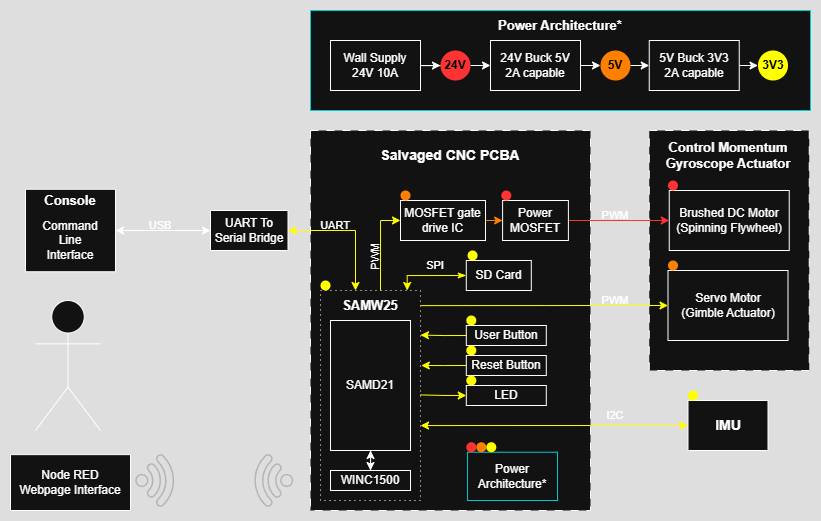

The diagram above was exported from draw.io. Its source (the exported page's mxGraphModel, read from the mxfile embedded in the PNG):
<mxGraphModel dx="1671" dy="1204" grid="1" gridSize="10" guides="1" tooltips="1" connect="1" arrows="1" fold="1" page="1" pageScale="1" pageWidth="850" pageHeight="1100" math="0" shadow="0">
  <root>
    <mxCell id="0" />
    <mxCell id="1" parent="0" />
    <mxCell id="OW7g6tEufCx2NIy_bn_X-10" value="" style="rounded=0;whiteSpace=wrap;html=1;dashed=1;dashPattern=8 8;" parent="1" vertex="1">
      <mxGeometry x="618.75" y="160" width="160" height="240" as="geometry" />
    </mxCell>
    <mxCell id="OW7g6tEufCx2NIy_bn_X-14" value="" style="group" parent="1" vertex="1" connectable="0">
      <mxGeometry x="637.5" y="300" width="120" height="70" as="geometry" />
    </mxCell>
    <mxCell id="OW7g6tEufCx2NIy_bn_X-8" value="" style="rounded=0;whiteSpace=wrap;html=1;" parent="OW7g6tEufCx2NIy_bn_X-14" vertex="1">
      <mxGeometry width="120" height="70" as="geometry" />
    </mxCell>
    <mxCell id="OW7g6tEufCx2NIy_bn_X-9" value="Servo Motor&lt;div&gt;(Gimble Actuator)&lt;/div&gt;" style="text;html=1;align=center;verticalAlign=middle;whiteSpace=wrap;rounded=0;" parent="OW7g6tEufCx2NIy_bn_X-14" vertex="1">
      <mxGeometry x="10" y="26.25" width="100" height="17.5" as="geometry" />
    </mxCell>
    <mxCell id="OW7g6tEufCx2NIy_bn_X-17" value="&lt;b&gt;&lt;font style=&quot;font-size: 13px;&quot;&gt;Control Momentum Gyroscope Actuator&lt;/font&gt;&lt;/b&gt;" style="text;html=1;align=center;verticalAlign=middle;whiteSpace=wrap;rounded=0;" parent="1" vertex="1">
      <mxGeometry x="618.75" y="170" width="157.5" height="30" as="geometry" />
    </mxCell>
    <mxCell id="OW7g6tEufCx2NIy_bn_X-18" value="" style="group" parent="1" vertex="1" connectable="0">
      <mxGeometry x="657.5" y="430" width="80" height="50" as="geometry" />
    </mxCell>
    <mxCell id="OW7g6tEufCx2NIy_bn_X-19" value="" style="rounded=0;whiteSpace=wrap;html=1;" parent="OW7g6tEufCx2NIy_bn_X-18" vertex="1">
      <mxGeometry width="80" height="50" as="geometry" />
    </mxCell>
    <mxCell id="OW7g6tEufCx2NIy_bn_X-20" value="&lt;b&gt;&lt;font style=&quot;font-size: 14px;&quot;&gt;IMU&lt;/font&gt;&lt;/b&gt;" style="text;html=1;align=center;verticalAlign=middle;whiteSpace=wrap;rounded=0;" parent="OW7g6tEufCx2NIy_bn_X-18" vertex="1">
      <mxGeometry x="20" y="18.75" width="40" height="12.5" as="geometry" />
    </mxCell>
    <mxCell id="OW7g6tEufCx2NIy_bn_X-159" value="" style="ellipse;whiteSpace=wrap;html=1;aspect=fixed;fillColor=light-dark(#FFFFFF,#FFFF00);strokeColor=none;" parent="OW7g6tEufCx2NIy_bn_X-18" vertex="1">
      <mxGeometry y="-10" width="10" height="10" as="geometry" />
    </mxCell>
    <mxCell id="OW7g6tEufCx2NIy_bn_X-11" value="" style="rounded=0;whiteSpace=wrap;html=1;" parent="1" vertex="1">
      <mxGeometry x="638.75" y="220" width="120" height="60" as="geometry" />
    </mxCell>
    <mxCell id="OW7g6tEufCx2NIy_bn_X-12" value="Brushed DC Motor&lt;div&gt;(Spinning Flywheel)&lt;/div&gt;" style="text;html=1;align=center;verticalAlign=middle;whiteSpace=wrap;rounded=0;container=0;" parent="1" vertex="1">
      <mxGeometry x="638.75" y="235" width="120" height="30" as="geometry" />
    </mxCell>
    <mxCell id="OW7g6tEufCx2NIy_bn_X-70" value="" style="rounded=0;whiteSpace=wrap;html=1;strokeColor=light-dark(#000000,#00CCCC);" parent="1" vertex="1">
      <mxGeometry x="280" y="40" width="500" height="100" as="geometry" />
    </mxCell>
    <mxCell id="OW7g6tEufCx2NIy_bn_X-71" value="&lt;b&gt;&lt;font style=&quot;font-size: 13px;&quot;&gt;Power Architecture*&lt;/font&gt;&lt;/b&gt;" style="text;html=1;align=center;verticalAlign=middle;whiteSpace=wrap;rounded=0;" parent="1" vertex="1">
      <mxGeometry x="465" y="40" width="130" height="30" as="geometry" />
    </mxCell>
    <mxCell id="OW7g6tEufCx2NIy_bn_X-82" style="edgeStyle=orthogonalEdgeStyle;rounded=0;orthogonalLoop=1;jettySize=auto;html=1;exitX=1;exitY=0.5;exitDx=0;exitDy=0;" parent="1" source="OW7g6tEufCx2NIy_bn_X-75" target="OW7g6tEufCx2NIy_bn_X-79" edge="1">
      <mxGeometry relative="1" as="geometry" />
    </mxCell>
    <mxCell id="OW7g6tEufCx2NIy_bn_X-75" value="Wall Supply&lt;div&gt;24V 10A&lt;/div&gt;" style="rounded=0;whiteSpace=wrap;html=1;" parent="1" vertex="1">
      <mxGeometry x="300" y="70" width="90" height="50" as="geometry" />
    </mxCell>
    <mxCell id="OW7g6tEufCx2NIy_bn_X-84" style="edgeStyle=orthogonalEdgeStyle;rounded=0;orthogonalLoop=1;jettySize=auto;html=1;exitX=1;exitY=0.5;exitDx=0;exitDy=0;entryX=0;entryY=0.5;entryDx=0;entryDy=0;" parent="1" source="OW7g6tEufCx2NIy_bn_X-76" target="OW7g6tEufCx2NIy_bn_X-80" edge="1">
      <mxGeometry relative="1" as="geometry" />
    </mxCell>
    <mxCell id="OW7g6tEufCx2NIy_bn_X-76" value="24V Buck 5V&lt;div&gt;2A capable&lt;/div&gt;" style="rounded=0;whiteSpace=wrap;html=1;" parent="1" vertex="1">
      <mxGeometry x="460" y="70" width="90" height="50" as="geometry" />
    </mxCell>
    <mxCell id="OW7g6tEufCx2NIy_bn_X-86" style="edgeStyle=orthogonalEdgeStyle;rounded=0;orthogonalLoop=1;jettySize=auto;html=1;exitX=1;exitY=0.5;exitDx=0;exitDy=0;entryX=0;entryY=0.5;entryDx=0;entryDy=0;" parent="1" source="OW7g6tEufCx2NIy_bn_X-77" target="OW7g6tEufCx2NIy_bn_X-81" edge="1">
      <mxGeometry relative="1" as="geometry" />
    </mxCell>
    <mxCell id="OW7g6tEufCx2NIy_bn_X-77" value="5V Buck 3V3&lt;div&gt;2A capable&lt;/div&gt;" style="rounded=0;whiteSpace=wrap;html=1;" parent="1" vertex="1">
      <mxGeometry x="618.75" y="70" width="90" height="50" as="geometry" />
    </mxCell>
    <mxCell id="OW7g6tEufCx2NIy_bn_X-83" style="edgeStyle=orthogonalEdgeStyle;rounded=0;orthogonalLoop=1;jettySize=auto;html=1;exitX=1;exitY=0.5;exitDx=0;exitDy=0;entryX=0;entryY=0.5;entryDx=0;entryDy=0;" parent="1" source="OW7g6tEufCx2NIy_bn_X-79" target="OW7g6tEufCx2NIy_bn_X-76" edge="1">
      <mxGeometry relative="1" as="geometry" />
    </mxCell>
    <mxCell id="OW7g6tEufCx2NIy_bn_X-79" value="&lt;b&gt;24V&lt;/b&gt;" style="ellipse;whiteSpace=wrap;html=1;aspect=fixed;fillColor=light-dark(#FFFFFF,#FF3333);strokeColor=none;fontColor=light-dark(#000000,#000000);" parent="1" vertex="1">
      <mxGeometry x="410" y="80" width="30" height="30" as="geometry" />
    </mxCell>
    <mxCell id="OW7g6tEufCx2NIy_bn_X-85" style="edgeStyle=orthogonalEdgeStyle;rounded=0;orthogonalLoop=1;jettySize=auto;html=1;exitX=1;exitY=0.5;exitDx=0;exitDy=0;entryX=0;entryY=0.5;entryDx=0;entryDy=0;" parent="1" source="OW7g6tEufCx2NIy_bn_X-80" target="OW7g6tEufCx2NIy_bn_X-77" edge="1">
      <mxGeometry relative="1" as="geometry" />
    </mxCell>
    <mxCell id="OW7g6tEufCx2NIy_bn_X-80" value="&lt;font style=&quot;color: light-dark(rgb(0, 0, 0), rgb(0, 0, 0));&quot;&gt;&lt;b&gt;5V&lt;/b&gt;&lt;/font&gt;" style="ellipse;whiteSpace=wrap;html=1;aspect=fixed;fillColor=light-dark(#FFFFFF,#FF8000);strokeColor=none;" parent="1" vertex="1">
      <mxGeometry x="570" y="80" width="30" height="30" as="geometry" />
    </mxCell>
    <mxCell id="OW7g6tEufCx2NIy_bn_X-81" value="&lt;font style=&quot;color: light-dark(rgb(0, 0, 0), rgb(0, 0, 0));&quot;&gt;&lt;b&gt;3V3&lt;/b&gt;&lt;/font&gt;" style="ellipse;whiteSpace=wrap;html=1;aspect=fixed;fillColor=light-dark(#FFFFFF,#FFFF00);strokeColor=none;" parent="1" vertex="1">
      <mxGeometry x="727.5" y="80" width="30" height="30" as="geometry" />
    </mxCell>
    <mxCell id="OW7g6tEufCx2NIy_bn_X-31" value="" style="sketch=0;pointerEvents=1;shadow=0;dashed=0;html=1;strokeColor=none;fillColor=#434445;aspect=fixed;labelPosition=center;verticalLabelPosition=bottom;verticalAlign=top;align=center;outlineConnect=0;shape=mxgraph.vvd.wi_fi;rotation=225;container=0;" parent="1" vertex="1">
      <mxGeometry x="217.5" y="490" width="40" height="40" as="geometry" />
    </mxCell>
    <mxCell id="OW7g6tEufCx2NIy_bn_X-140" value="&lt;font style=&quot;font-size: 11px;&quot;&gt;PWM&lt;/font&gt;" style="text;html=1;align=center;verticalAlign=middle;whiteSpace=wrap;rounded=0;container=0;" parent="1" vertex="1">
      <mxGeometry x="310" y="290" width="30" height="20" as="geometry" />
    </mxCell>
    <mxCell id="OW7g6tEufCx2NIy_bn_X-2" value="" style="rounded=0;whiteSpace=wrap;html=1;dashed=1;dashPattern=8 8;" parent="1" vertex="1">
      <mxGeometry x="280" y="160" width="280" height="380" as="geometry" />
    </mxCell>
    <mxCell id="OW7g6tEufCx2NIy_bn_X-4" value="&lt;b&gt;&lt;font style=&quot;font-size: 14px;&quot;&gt;Salvaged CNC PCBA&lt;/font&gt;&lt;/b&gt;" style="text;html=1;align=center;verticalAlign=middle;whiteSpace=wrap;rounded=0;" parent="1" vertex="1">
      <mxGeometry x="341.25" y="175" width="157.5" height="20" as="geometry" />
    </mxCell>
    <mxCell id="OW7g6tEufCx2NIy_bn_X-41" value="" style="rounded=0;whiteSpace=wrap;html=1;dashed=1;dashPattern=1 4;" parent="1" vertex="1">
      <mxGeometry x="290" y="320" width="100" height="210" as="geometry" />
    </mxCell>
    <mxCell id="OW7g6tEufCx2NIy_bn_X-47" value="&lt;b&gt;&lt;font style=&quot;font-size: 13px;&quot;&gt;SAMW25&lt;/font&gt;&lt;/b&gt;" style="text;html=1;align=center;verticalAlign=middle;whiteSpace=wrap;rounded=0;" parent="1" vertex="1">
      <mxGeometry x="310" y="320" width="60" height="30" as="geometry" />
    </mxCell>
    <mxCell id="OW7g6tEufCx2NIy_bn_X-54" style="edgeStyle=orthogonalEdgeStyle;rounded=0;orthogonalLoop=1;jettySize=auto;html=1;entryX=0;entryY=0.5;entryDx=0;entryDy=0;strokeColor=light-dark(#FFFFFF,#FFFF00);" parent="1" target="OW7g6tEufCx2NIy_bn_X-36" edge="1">
      <mxGeometry relative="1" as="geometry">
        <mxPoint x="350" y="320" as="sourcePoint" />
        <mxPoint x="340.01" y="235" as="targetPoint" />
        <Array as="points">
          <mxPoint x="350" y="320" />
          <mxPoint x="350" y="250" />
        </Array>
      </mxGeometry>
    </mxCell>
    <mxCell id="OW7g6tEufCx2NIy_bn_X-149" style="edgeStyle=orthogonalEdgeStyle;rounded=0;orthogonalLoop=1;jettySize=auto;html=1;entryX=0;entryY=0.5;entryDx=0;entryDy=0;exitX=0.992;exitY=0.418;exitDx=0;exitDy=0;exitPerimeter=0;strokeColor=light-dark(#FFFFFF,#FFFF00);" parent="1" target="OW7g6tEufCx2NIy_bn_X-148" edge="1">
      <mxGeometry relative="1" as="geometry">
        <mxPoint x="390.00000000000006" y="424.4200000000001" as="sourcePoint" />
      </mxGeometry>
    </mxCell>
    <mxCell id="OW7g6tEufCx2NIy_bn_X-48" value="SAMD21" style="rounded=0;whiteSpace=wrap;html=1;" parent="1" vertex="1">
      <mxGeometry x="300" y="350" width="80" height="130" as="geometry" />
    </mxCell>
    <mxCell id="OW7g6tEufCx2NIy_bn_X-50" style="edgeStyle=orthogonalEdgeStyle;rounded=0;orthogonalLoop=1;jettySize=auto;html=1;exitX=0.5;exitY=0;exitDx=0;exitDy=0;startArrow=classic;startFill=1;" parent="1" source="OW7g6tEufCx2NIy_bn_X-49" target="OW7g6tEufCx2NIy_bn_X-48" edge="1">
      <mxGeometry relative="1" as="geometry" />
    </mxCell>
    <mxCell id="OW7g6tEufCx2NIy_bn_X-49" value="WINC1500" style="rounded=0;whiteSpace=wrap;html=1;" parent="1" vertex="1">
      <mxGeometry x="300" y="500" width="80" height="20" as="geometry" />
    </mxCell>
    <mxCell id="OW7g6tEufCx2NIy_bn_X-55" style="edgeStyle=orthogonalEdgeStyle;rounded=0;orthogonalLoop=1;jettySize=auto;html=1;exitX=1;exitY=0.5;exitDx=0;exitDy=0;entryX=0;entryY=0.5;entryDx=0;entryDy=0;strokeColor=light-dark(#FFFFFF,#FF8000);" parent="1" source="OW7g6tEufCx2NIy_bn_X-36" target="OW7g6tEufCx2NIy_bn_X-40" edge="1">
      <mxGeometry relative="1" as="geometry" />
    </mxCell>
    <mxCell id="OW7g6tEufCx2NIy_bn_X-36" value="MOSFET gate drive IC" style="rounded=0;whiteSpace=wrap;html=1;container=1;" parent="1" vertex="1">
      <mxGeometry x="370" y="230" width="85" height="40" as="geometry">
        <mxRectangle x="370" y="230" width="160" height="30" as="alternateBounds" />
      </mxGeometry>
    </mxCell>
    <mxCell id="OW7g6tEufCx2NIy_bn_X-144" style="edgeStyle=orthogonalEdgeStyle;rounded=0;orthogonalLoop=1;jettySize=auto;html=1;exitX=1;exitY=0.5;exitDx=0;exitDy=0;entryX=0;entryY=0.5;entryDx=0;entryDy=0;strokeColor=light-dark(#FFFFFF,#FF3333);" parent="1" source="OW7g6tEufCx2NIy_bn_X-40" target="OW7g6tEufCx2NIy_bn_X-12" edge="1">
      <mxGeometry relative="1" as="geometry">
        <Array as="points">
          <mxPoint x="536" y="250" />
        </Array>
      </mxGeometry>
    </mxCell>
    <mxCell id="OW7g6tEufCx2NIy_bn_X-40" value="Power MOSFET" style="rounded=0;whiteSpace=wrap;html=1;container=1;" parent="1" vertex="1">
      <mxGeometry x="472.1" y="230" width="65.8" height="40" as="geometry" />
    </mxCell>
    <mxCell id="OW7g6tEufCx2NIy_bn_X-56" value="Power Architecture*" style="rounded=0;whiteSpace=wrap;html=1;strokeColor=light-dark(#000000,#00CCCC);" parent="1" vertex="1">
      <mxGeometry x="437.05" y="481.72" width="90" height="48.28" as="geometry" />
    </mxCell>
    <mxCell id="OW7g6tEufCx2NIy_bn_X-90" value="" style="ellipse;whiteSpace=wrap;html=1;aspect=fixed;fillColor=light-dark(#FFFFFF,#FF8000);strokeColor=none;" parent="1" vertex="1">
      <mxGeometry x="370" y="220" width="10" height="10" as="geometry" />
    </mxCell>
    <mxCell id="OW7g6tEufCx2NIy_bn_X-108" value="" style="ellipse;whiteSpace=wrap;html=1;aspect=fixed;fillColor=light-dark(#FFFFFF,#FFFF00);strokeColor=none;" parent="1" vertex="1">
      <mxGeometry x="290" y="310" width="10" height="10" as="geometry" />
    </mxCell>
    <mxCell id="OW7g6tEufCx2NIy_bn_X-109" value="" style="ellipse;whiteSpace=wrap;html=1;aspect=fixed;fillColor=light-dark(#FFFFFF,#FF3333);strokeColor=none;" parent="1" vertex="1">
      <mxGeometry x="435.8" y="471.72" width="10" height="10" as="geometry" />
    </mxCell>
    <mxCell id="OW7g6tEufCx2NIy_bn_X-111" value="" style="ellipse;whiteSpace=wrap;html=1;aspect=fixed;fillColor=light-dark(#FFFFFF,#FF8000);strokeColor=none;" parent="1" vertex="1">
      <mxGeometry x="445.8" y="471.72" width="10" height="10" as="geometry" />
    </mxCell>
    <mxCell id="OW7g6tEufCx2NIy_bn_X-112" value="" style="ellipse;whiteSpace=wrap;html=1;aspect=fixed;fillColor=light-dark(#FFFFFF,#FFFF00);strokeColor=none;" parent="1" vertex="1">
      <mxGeometry x="455.8" y="471.72" width="10" height="10" as="geometry" />
    </mxCell>
    <mxCell id="OW7g6tEufCx2NIy_bn_X-119" value="" style="ellipse;whiteSpace=wrap;html=1;aspect=fixed;fillColor=light-dark(#FFFFFF,#FF3333);strokeColor=none;" parent="1" vertex="1">
      <mxGeometry x="470.8" y="220" width="10" height="10" as="geometry" />
    </mxCell>
    <mxCell id="OW7g6tEufCx2NIy_bn_X-145" value="&lt;font style=&quot;font-size: 11px;&quot;&gt;PWM&lt;/font&gt;" style="text;html=1;align=center;verticalAlign=middle;whiteSpace=wrap;rounded=0;" parent="1" vertex="1">
      <mxGeometry x="570" y="235" width="30" height="20" as="geometry" />
    </mxCell>
    <mxCell id="OW7g6tEufCx2NIy_bn_X-146" value="User Button" style="rounded=0;whiteSpace=wrap;html=1;container=1;" parent="1" vertex="1">
      <mxGeometry x="435.8" y="355" width="80" height="20" as="geometry" />
    </mxCell>
    <mxCell id="OW7g6tEufCx2NIy_bn_X-150" style="edgeStyle=orthogonalEdgeStyle;rounded=0;orthogonalLoop=1;jettySize=auto;html=1;exitX=0;exitY=0.5;exitDx=0;exitDy=0;strokeColor=light-dark(#FFFFFF,#FFFF00);" parent="1" source="OW7g6tEufCx2NIy_bn_X-147" edge="1">
      <mxGeometry relative="1" as="geometry">
        <mxPoint x="390.8" y="395" as="targetPoint" />
      </mxGeometry>
    </mxCell>
    <mxCell id="OW7g6tEufCx2NIy_bn_X-147" value="Reset Button" style="rounded=0;whiteSpace=wrap;html=1;container=1;" parent="1" vertex="1">
      <mxGeometry x="435.8" y="385" width="80" height="20" as="geometry" />
    </mxCell>
    <mxCell id="OW7g6tEufCx2NIy_bn_X-148" value="LED" style="rounded=0;whiteSpace=wrap;html=1;container=1;" parent="1" vertex="1">
      <mxGeometry x="435.8" y="415" width="80" height="20" as="geometry" />
    </mxCell>
    <mxCell id="OW7g6tEufCx2NIy_bn_X-151" style="edgeStyle=orthogonalEdgeStyle;rounded=0;orthogonalLoop=1;jettySize=auto;html=1;exitX=0;exitY=0.5;exitDx=0;exitDy=0;entryX=0.992;entryY=0.103;entryDx=0;entryDy=0;entryPerimeter=0;strokeColor=light-dark(#FFFFFF,#FFFF00);" parent="1" source="OW7g6tEufCx2NIy_bn_X-146" edge="1">
      <mxGeometry relative="1" as="geometry">
        <mxPoint x="390.00000000000006" y="364.56999999999994" as="targetPoint" />
      </mxGeometry>
    </mxCell>
    <mxCell id="OW7g6tEufCx2NIy_bn_X-154" value="" style="ellipse;whiteSpace=wrap;html=1;aspect=fixed;fillColor=light-dark(#FFFFFF,#FFFF00);strokeColor=none;" parent="1" vertex="1">
      <mxGeometry x="435.8" y="345" width="10" height="10" as="geometry" />
    </mxCell>
    <mxCell id="OW7g6tEufCx2NIy_bn_X-155" value="" style="ellipse;whiteSpace=wrap;html=1;aspect=fixed;fillColor=light-dark(#FFFFFF,#FFFF00);strokeColor=none;" parent="1" vertex="1">
      <mxGeometry x="435.8" y="375" width="10" height="10" as="geometry" />
    </mxCell>
    <mxCell id="OW7g6tEufCx2NIy_bn_X-156" value="" style="ellipse;whiteSpace=wrap;html=1;aspect=fixed;fillColor=light-dark(#FFFFFF,#FFFF00);strokeColor=none;" parent="1" vertex="1">
      <mxGeometry x="435.8" y="405" width="10" height="10" as="geometry" />
    </mxCell>
    <mxCell id="OW7g6tEufCx2NIy_bn_X-157" value="" style="ellipse;whiteSpace=wrap;html=1;aspect=fixed;fillColor=light-dark(#FFFFFF,#FF8000);strokeColor=none;" parent="1" vertex="1">
      <mxGeometry x="637.5" y="290" width="10" height="10" as="geometry" />
    </mxCell>
    <mxCell id="OW7g6tEufCx2NIy_bn_X-158" value="" style="ellipse;whiteSpace=wrap;html=1;aspect=fixed;fillColor=light-dark(#FFFFFF,#FF3333);strokeColor=none;" parent="1" vertex="1">
      <mxGeometry x="637.5" y="210" width="10" height="10" as="geometry" />
    </mxCell>
    <mxCell id="OW7g6tEufCx2NIy_bn_X-161" style="edgeStyle=orthogonalEdgeStyle;rounded=0;orthogonalLoop=1;jettySize=auto;html=1;startArrow=classic;startFill=1;strokeColor=light-dark(#FFFFFF,#FFFF00);exitX=0;exitY=0.5;exitDx=0;exitDy=0;" parent="1" source="OW7g6tEufCx2NIy_bn_X-19" edge="1">
      <mxGeometry relative="1" as="geometry">
        <mxPoint x="630" y="450" as="sourcePoint" />
        <mxPoint x="390" y="455" as="targetPoint" />
        <Array as="points">
          <mxPoint x="390" y="455" />
        </Array>
      </mxGeometry>
    </mxCell>
    <mxCell id="OW7g6tEufCx2NIy_bn_X-162" value="&lt;font style=&quot;font-size: 11px;&quot;&gt;I2C&lt;/font&gt;" style="text;html=1;align=center;verticalAlign=middle;whiteSpace=wrap;rounded=0;" parent="1" vertex="1">
      <mxGeometry x="570" y="435" width="30" height="20" as="geometry" />
    </mxCell>
    <mxCell id="OW7g6tEufCx2NIy_bn_X-173" style="edgeStyle=orthogonalEdgeStyle;rounded=0;orthogonalLoop=1;jettySize=auto;html=1;exitX=0;exitY=0.5;exitDx=0;exitDy=0;entryX=0.867;entryY=0;entryDx=0;entryDy=0;entryPerimeter=0;strokeColor=light-dark(#FFFFFF,#FFFF00);startArrow=classicThin;startFill=1;" parent="1" source="OW7g6tEufCx2NIy_bn_X-163" target="OW7g6tEufCx2NIy_bn_X-41" edge="1">
      <mxGeometry relative="1" as="geometry">
        <mxPoint x="390" y="320" as="targetPoint" />
        <Array as="points">
          <mxPoint x="377" y="305" />
        </Array>
      </mxGeometry>
    </mxCell>
    <mxCell id="OW7g6tEufCx2NIy_bn_X-163" value="SD Card" style="rounded=0;whiteSpace=wrap;html=1;" parent="1" vertex="1">
      <mxGeometry x="435.8" y="290" width="65" height="30" as="geometry" />
    </mxCell>
    <mxCell id="OW7g6tEufCx2NIy_bn_X-164" value="&lt;font style=&quot;font-size: 11px;&quot;&gt;PWM&lt;/font&gt;" style="text;html=1;align=center;verticalAlign=middle;whiteSpace=wrap;rounded=0;rotation=270;" parent="1" vertex="1">
      <mxGeometry x="330" y="275" width="30" height="20" as="geometry" />
    </mxCell>
    <mxCell id="OW7g6tEufCx2NIy_bn_X-165" style="edgeStyle=orthogonalEdgeStyle;rounded=0;orthogonalLoop=1;jettySize=auto;html=1;exitX=1.002;exitY=0.072;exitDx=0;exitDy=0;entryX=0;entryY=0.5;entryDx=0;entryDy=0;strokeColor=light-dark(#FFFFFF,#FFFF00);exitPerimeter=0;" parent="1" source="OW7g6tEufCx2NIy_bn_X-41" target="OW7g6tEufCx2NIy_bn_X-8" edge="1">
      <mxGeometry relative="1" as="geometry">
        <mxPoint x="620" y="625" as="sourcePoint" />
        <mxPoint x="620" y="540" as="targetPoint" />
        <Array as="points" />
      </mxGeometry>
    </mxCell>
    <mxCell id="OW7g6tEufCx2NIy_bn_X-168" value="&lt;font style=&quot;font-size: 11px;&quot;&gt;PWM&lt;/font&gt;" style="text;html=1;align=center;verticalAlign=middle;whiteSpace=wrap;rounded=0;" parent="1" vertex="1">
      <mxGeometry x="570" y="320" width="30" height="20" as="geometry" />
    </mxCell>
    <mxCell id="OW7g6tEufCx2NIy_bn_X-172" value="" style="ellipse;whiteSpace=wrap;html=1;aspect=fixed;fillColor=light-dark(#FFFFFF,#FFFF00);strokeColor=none;" parent="1" vertex="1">
      <mxGeometry x="437.05" y="280" width="10" height="10" as="geometry" />
    </mxCell>
    <mxCell id="OW7g6tEufCx2NIy_bn_X-174" value="&lt;span style=&quot;font-size: 11px;&quot;&gt;SPI&lt;/span&gt;" style="text;html=1;align=center;verticalAlign=middle;whiteSpace=wrap;rounded=0;" parent="1" vertex="1">
      <mxGeometry x="390" y="285" width="30" height="20" as="geometry" />
    </mxCell>
    <mxCell id="OW7g6tEufCx2NIy_bn_X-177" style="edgeStyle=orthogonalEdgeStyle;rounded=0;orthogonalLoop=1;jettySize=auto;html=1;exitX=0;exitY=0.5;exitDx=0;exitDy=0;entryX=1;entryY=0.5;entryDx=0;entryDy=0;startArrow=classic;startFill=1;" parent="1" source="OW7g6tEufCx2NIy_bn_X-176" target="OW7g6tEufCx2NIy_bn_X-186" edge="1">
      <mxGeometry relative="1" as="geometry">
        <mxPoint x="140" y="260" as="targetPoint" />
      </mxGeometry>
    </mxCell>
    <mxCell id="OW7g6tEufCx2NIy_bn_X-180" style="edgeStyle=orthogonalEdgeStyle;rounded=0;orthogonalLoop=1;jettySize=auto;html=1;exitX=1;exitY=0.5;exitDx=0;exitDy=0;entryX=0.25;entryY=0;entryDx=0;entryDy=0;strokeColor=light-dark(#FFFFFF,#FFFF00);startArrow=classic;startFill=1;" parent="1" source="OW7g6tEufCx2NIy_bn_X-176" target="OW7g6tEufCx2NIy_bn_X-47" edge="1">
      <mxGeometry relative="1" as="geometry" />
    </mxCell>
    <mxCell id="OW7g6tEufCx2NIy_bn_X-176" value="UART To Serial Bridge" style="rounded=0;whiteSpace=wrap;html=1;container=1;" parent="1" vertex="1">
      <mxGeometry x="180" y="240" width="77.5" height="40" as="geometry" />
    </mxCell>
    <mxCell id="OW7g6tEufCx2NIy_bn_X-178" value="&lt;span style=&quot;font-size: 11px;&quot;&gt;USB&lt;/span&gt;" style="text;html=1;align=center;verticalAlign=middle;whiteSpace=wrap;rounded=0;" parent="1" vertex="1">
      <mxGeometry x="115" y="245" width="30" height="20" as="geometry" />
    </mxCell>
    <mxCell id="OW7g6tEufCx2NIy_bn_X-179" value="&lt;span style=&quot;font-size: 11px;&quot;&gt;UART&lt;/span&gt;" style="text;html=1;align=center;verticalAlign=middle;whiteSpace=wrap;rounded=0;" parent="1" vertex="1">
      <mxGeometry x="290" y="245" width="30" height="20" as="geometry" />
    </mxCell>
    <mxCell id="OW7g6tEufCx2NIy_bn_X-24" value="" style="rounded=0;whiteSpace=wrap;html=1;" parent="1" vertex="1">
      <mxGeometry x="-20" y="484.14" width="120" height="55.86" as="geometry" />
    </mxCell>
    <mxCell id="OW7g6tEufCx2NIy_bn_X-26" value="Node RED Webpage Interface" style="text;html=1;align=center;verticalAlign=middle;whiteSpace=wrap;rounded=0;" parent="1" vertex="1">
      <mxGeometry x="-15" y="497.07" width="110" height="30" as="geometry" />
    </mxCell>
    <mxCell id="OW7g6tEufCx2NIy_bn_X-27" value="" style="sketch=0;pointerEvents=1;shadow=0;dashed=0;html=1;strokeColor=none;fillColor=#434445;aspect=fixed;labelPosition=center;verticalLabelPosition=bottom;verticalAlign=top;align=center;outlineConnect=0;shape=mxgraph.vvd.wi_fi;rotation=45;" parent="1" vertex="1">
      <mxGeometry x="110" y="490" width="40" height="40" as="geometry" />
    </mxCell>
    <mxCell id="OW7g6tEufCx2NIy_bn_X-29" value="Actor" style="shape=umlActor;verticalLabelPosition=bottom;verticalAlign=top;outlineConnect=0;fontColor=none;html=1;noLabel=1;" parent="1" vertex="1">
      <mxGeometry x="5" y="330" width="65" height="130" as="geometry" />
    </mxCell>
    <mxCell id="OW7g6tEufCx2NIy_bn_X-186" value="" style="rounded=0;whiteSpace=wrap;html=1;" parent="1" vertex="1">
      <mxGeometry x="-5" y="218.75" width="90" height="82.5" as="geometry" />
    </mxCell>
    <mxCell id="OW7g6tEufCx2NIy_bn_X-187" value="&lt;b&gt;&lt;font style=&quot;font-size: 13px;&quot;&gt;Console&lt;/font&gt;&lt;/b&gt;" style="text;html=1;align=center;verticalAlign=middle;whiteSpace=wrap;rounded=0;" parent="1" vertex="1">
      <mxGeometry x="10" y="215" width="60" height="30" as="geometry" />
    </mxCell>
    <mxCell id="OW7g6tEufCx2NIy_bn_X-189" value="Command Line Interface" style="text;html=1;align=center;verticalAlign=middle;whiteSpace=wrap;rounded=0;" parent="1" vertex="1">
      <mxGeometry x="5" y="255" width="70" height="30" as="geometry" />
    </mxCell>
  </root>
</mxGraphModel>